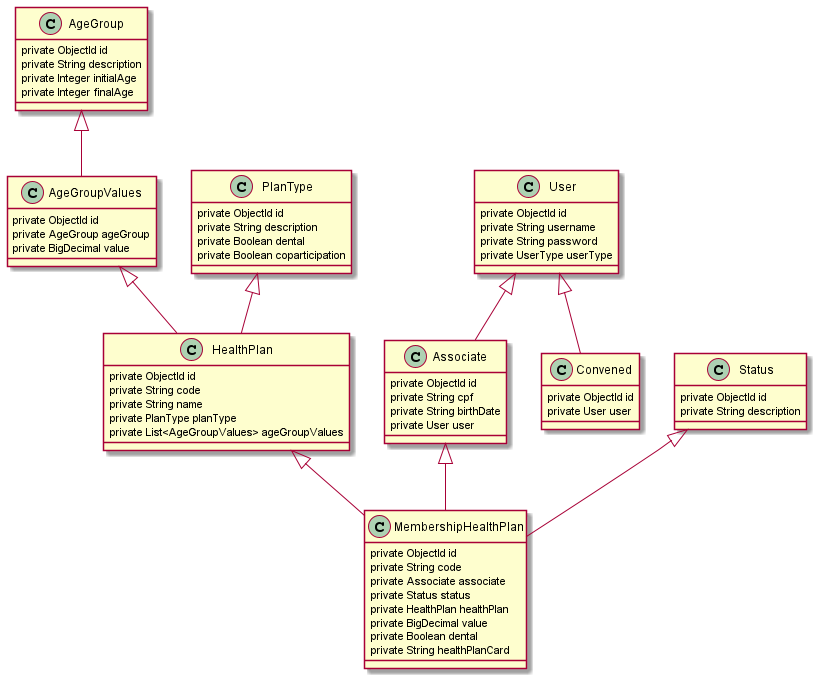

The diagram above was rendered by PlantUML. Its source (embedded in the PNG):
@startuml
'https://plantuml.com/class-diagram

class AgeGroup {
	private ObjectId id
	private String description
	private Integer initialAge
	private Integer finalAge
}

class AgeGroupValues {
	private ObjectId id
	private AgeGroup ageGroup
	private BigDecimal value
}

class User {
	private ObjectId id
	private String username
	private String password
	private UserType userType
}

class Associate {
    private ObjectId id
    private String cpf
    private String birthDate
    private User user
}

class Convened {
    private ObjectId id
    private User user
}

class PlanType {
	private ObjectId id
	private String description
	private Boolean dental
	private Boolean coparticipation
}

class HealthPlan {
	private ObjectId id
	private String code
	private String name
	private PlanType planType
	private List<AgeGroupValues> ageGroupValues
}

class Status {
	private ObjectId id
	private String description
}

class MembershipHealthPlan {
	private ObjectId id
	private String code
	private Associate associate
	private Status status
	private HealthPlan healthPlan
	private BigDecimal value
	private Boolean dental
	private String healthPlanCard
}

AgeGroup <|-- AgeGroupValues
User <|-- Associate
User <|-- Convened
PlanType <|-- HealthPlan
AgeGroupValues <|-- HealthPlan
Associate <|-- MembershipHealthPlan
Status <|-- MembershipHealthPlan
HealthPlan  <|-- MembershipHealthPlan

@enduml